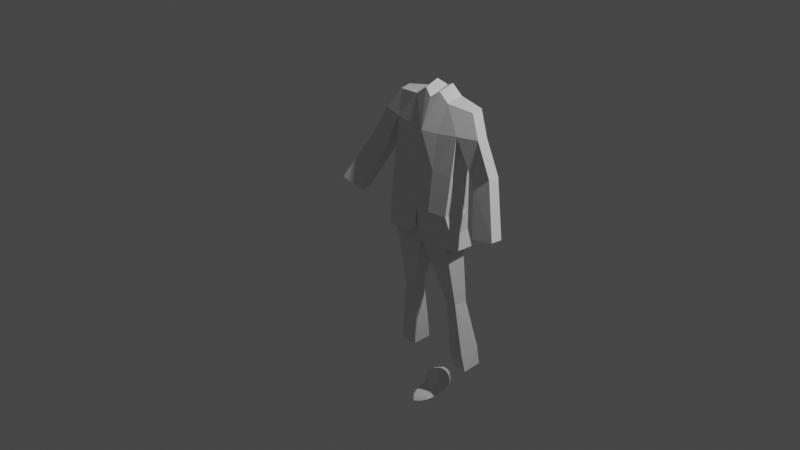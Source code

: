# Source: spy.blend  (saved by Blender 3.2.14; exported with 4.5.12 LTS)
import bpy
from mathutils import Matrix  # noqa: F401  (used for matrix-valued properties, if any)

bpy.ops.wm.read_factory_settings(use_empty=True)
scene = bpy.context.scene
scene.name = 'Scene'

# ---- collections
col_collection = bpy.data.collections.new('Collection'); scene.collection.children.link(col_collection)

# ---- materials (node trees are filled in below, after node groups)
mat_material = bpy.data.materials.new('Material')
mat_material.alpha_threshold = 0.0
mat_material.use_transparent_shadow = False
mat_material.line_color = (0.0, 0.0, 0.0, 1.0)

# ---- material node trees
mat_material.use_nodes = True; mat_material.node_tree.nodes.clear()
_N = mat_material.node_tree.nodes; _L = mat_material.node_tree.links
n0 = _N.new('ShaderNodeOutputMaterial'); n0.name = 'Material Output'; n0.location = (300, 300)
n1 = _N.new('ShaderNodeBsdfPrincipled'); n1.name = 'Principled BSDF'; n1.location = (10, 300)
n1.distribution = 'GGX'
n1.subsurface_method = 'RANDOM_WALK_SKIN'
n1.inputs[2].default_value = 0.4
n1.inputs[3].default_value = 1.45
n1.inputs[27].default_value = (0.0, 0.0, 0.0, 1.0)
n1.inputs[28].default_value = 1.0
_L.new(n1.outputs[0], n0.inputs[0])
n0.is_active_output = True

# ---- world
world_world = bpy.data.worlds.new('World'); scene.world = world_world
world_world.use_nodes = True; world_world.node_tree.nodes.clear()
_N = world_world.node_tree.nodes; _L = world_world.node_tree.links
n0 = _N.new('ShaderNodeOutputWorld'); n0.name = 'World Output'; n0.location = (300, 300)
n1 = _N.new('ShaderNodeBackground'); n1.name = 'Background'; n1.location = (10, 300)
n1.inputs[0].default_value = (0.05088, 0.05088, 0.05088, 1.0)
_L.new(n1.outputs[0], n0.inputs[0])
n0.is_active_output = True
world_world.color = (0.05088, 0.05088, 0.05088)
world_world.use_sun_shadow = False
world_world.sun_shadow_jitter_overblur = 0.0

# ---- cameras
cam_camera = bpy.data.cameras.new('Camera')
cam_camera.clip_end = 100.0
cam_camera.ortho_scale = 7.314

# ---- lights
light_light = bpy.data.lights.new('Light', 'POINT')
light_light.transmission_factor = 0.0
light_light.energy = 1000.0
light_light.shadow_soft_size = 0.1
light_light.shadow_maximum_resolution = 0.006
light_light.use_absolute_resolution = True

# ---- meshes
me_cube = bpy.data.meshes.new('Cube')
me_cube.from_pydata([(-1.172, 0.1716, 0.9726), (-0.8507, -0.1227, -1.037), (-0.0008037, 0.1255, -1.111), (-0.8587, 0.2195, 0.6302), (-0.005251, 0.2449, 0.4946), (-0.005298, -0.2024, -0.5106), (0.01744, 0.226, -0.4769), (-1.16, 0.273, -3.031), (-1.121, 0.07228, -3.071), (-0.6592, 0.2838, -3.04), (-0.8986, 0.1587, -1.988), (-0.8656, 0.01179, -1.969), (-0.5636, 0.1541, -1.981), (-1.917, 0.09185, 0.1763), (-0.4583, 0.2349, 0.8828), (-0.4372, 0.2144, 0.5139), (-0.4478, 0.2104, -0.4915), (-0.4275, -0.2129, -0.4955), (-0.00364, -0.02153, 1.022), (-1.478, -0.04932, 0.03169), (-1.161, 0.05668, 0.9459), (-0.2211, 0.01312, 1.114), (-1.883, -0.1069, -0.5963), (-2.517, -0.2451, -0.5035), (-0.0113, 0.2118, 1.117), (-0.5011, 0.001996, 0.9944), (-0.0008125, -0.1287, -1.012), (-0.6834, 0.07711, -3.057), (-1.933, -0.04037, 0.1805), (-0.9079, -0.1766, -0.4971), (-0.5471, 0.02288, -1.988), (-0.8985, 0.1491, -0.4917), (-1.481, 0.1236, 0.0341), (-0.8511, 0.1147, -1.077), (-2.524, -0.1173, -0.5181), (-1.876, -0.2262, -0.6035), (-0.5434, 0.1755, 1.047), (-1.118, 0.2537, -2.737), (-1.046, 0.04725, -2.783), (-0.6169, 0.2476, -2.761), (-0.9463, -0.06254, 0.6264), (-0.001326, 0.2517, 0.9213), (0.006465, -0.1377, 0.5981), (-0.427, -0.1009, 0.5996), (-1.466, 0.1243, 0.6289), (-1.491, -0.008344, 0.6401), (-0.932, 0.1365, -0.8002), (-0.115, 0.2449, -1.079), (-0.005408, 0.2256, -0.8609), (-0.4388, 0.2177, -0.859), (-0.5635, 0.2407, -1.105), (-0.2479, 0.1769, 1.182), (-0.6341, 0.05279, -2.78), (-1.034, -0.14, -0.81), (-0.007573, -0.1743, 0.07611), (0.01241, 0.1725, 0.007615), (-1.027, 0.1589, -1.065), (-0.4489, 0.1906, -5.633e-05), (-0.4332, -0.1611, 0.0926), (-0.9271, -0.1196, 0.06462), (-0.8469, 0.1703, -0.01545), (-1.105, -0.1216, -1.012), (-0.579, -0.2044, -0.8418), (-0.6459, -0.1641, -1.004), (-0.07075, -0.1715, -0.8423), (-0.2947, -0.1823, -0.9588), (-0.3636, -0.1906, -0.6186), (-0.5574, -0.1843, -0.6771)], [(6, 2)], [(2, 12, 10, 33), (13, 44, 3, 32), (26, 1, 11, 30), (60, 3, 15, 57), (52, 30, 11, 38), (37, 39, 9, 7), (12, 39, 37, 10), (26, 30, 12, 2), (33, 10, 11, 1), (37, 7, 8, 38), (11, 10, 37, 38), (58, 54, 42, 43), (15, 14, 41, 4), (40, 43, 25, 20), (16, 6, 48, 49), (14, 36, 51, 24, 41), (51, 36, 25, 21), (18, 24, 51, 21), (34, 13, 32, 22), (22, 35, 19, 32), (32, 19, 40, 3), (3, 44, 0, 14), (20, 45, 40), (45, 40, 19, 28), (23, 28, 19, 35), (44, 45, 20, 0), (45, 44, 13, 28), (13, 34, 23, 28), (57, 15, 4, 55), (36, 14, 0), (25, 36, 0, 20), (15, 3, 14), (59, 29, 31, 60), (58, 43, 40, 59), (39, 12, 30, 52), (9, 39, 52, 27), (27, 52, 38, 8), (46, 33, 1, 53), (31, 46, 53, 29), (49, 48, 47, 50), (49, 50, 56, 46), (17, 58, 59, 29), (40, 59, 60, 3), (16, 57, 55, 6), (17, 5, 54, 58), (31, 60, 57, 16), (61, 53, 62, 63), (62, 17, 29, 53), (62, 17, 5, 64), (63, 62, 64, 65), (16, 49, 46, 31), (46, 53, 61, 56), (18, 21, 42), (42, 21, 25, 43), (17, 66, 5), (66, 26, 5), (1, 26, 66, 67), (17, 67, 66), (29, 53, 67, 17), (53, 1, 67), (46, 33, 2, 55, 57, 60)])
_uv = me_cube.uv_layers.new(name='UVMap')
_uv.uv.foreach_set('vector', [0.0, 0.0, 0.25, 0.5, 0.375, 0.25, 0.0, 0.0, 0.625, 0.25, 0.625, 0.25, 0.5625, 0.1875, 0.5625, 0.1875, 0.25, 0.685, 0.375, 1.0, 0.375, 1.0, 0.25, 0.685, 0.2187, 0.09375, 0.0, 0.0, 0.0, 0.0, 0.0, 0.0, 0.25, 0.685, 0.25, 0.685, 0.375, 1.0, 0.375, 1.0, 0.375, 0.25, 0.25, 0.5, 0.25, 0.5, 0.375, 0.25, 0.25, 0.5, 0.25, 0.5, 0.375, 0.25, 0.375, 0.25, 0.25, 0.685, 0.25, 0.685, 0.25, 0.5, 0.0, 0.0, 0.0, 0.0, 0.375, 0.25, 0.375, 1.0, 0.375, 1.0, 0.375, 0.25, 0.375, 0.25, 0.375, 0.0, 0.375, 0.0, 0.375, 0.0, 0.375, 0.25, 0.375, 0.25, 0.375, 0.0, 0.5156, 0.9399, 0.5156, 0.875, 0.5938, 0.875, 0.5938, 0.9439, 0.5625, 0.314, 0.6579, 0.4094, 0.5938, 0.375, 0.5625, 0.375, 0.5938, 1.0, 0.5938, 0.9439, 0.811, 0.625, 0.811, 0.625, 0.0, 0.0, 0.0, 0.0, 0.0, 0.0, 0.0, 0.0, 0.6579, 0.4094, 0.811, 0.5625, 0.718, 0.4688, 0.625, 0.375, 0.5938, 0.375, 0.718, 0.4688, 0.811, 0.5625, 0.811, 0.625, 0.811, 0.625, 0.625, 0.875, 0.625, 0.375, 0.718, 0.4688, 0.811, 0.625, 0.0, 0.0, 0.625, 0.25, 0.5625, 0.1875, 0.0, 0.0, 0.0, 0.0, 0.0, 0.0, 0.5625, 0.125, 0.5625, 0.1875, 0.5625, 0.1875, 0.5625, 0.125, 0.0, 0.0, 0.5625, 0.1875, 0.5625, 0.1875, 0.625, 0.25, 0.625, 0.25, 0.6579, 0.4094, 0.811, 0.625, 0.0, 0.0, 0.5938, 1.0, 0.0, 0.0, 0.5938, 1.0, 0.5625, 0.125, 0.0, 0.0, 0.0, 0.0, 0.0, 0.0, 0.5625, 0.125, 0.0, 0.0, 0.625, 0.25, 0.0, 0.0, 0.811, 0.625, 0.625, 0.25, 0.0, 0.0, 0.625, 0.25, 0.625, 0.25, 0.0, 0.0, 0.625, 0.25, 0.0, 0.0, 0.0, 0.0, 0.0, 0.0, 0.0, 0.0, 0.0, 0.0, 0.0, 0.0, 0.0, 0.0, 0.811, 0.5625, 0.6579, 0.4094, 0.625, 0.25, 0.811, 0.625, 0.811, 0.5625, 0.625, 0.25, 0.811, 0.625, 0.5625, 0.314, 0.5625, 0.1875, 0.6579, 0.4094, 0.2188, 0.0325, 0.4375, 0.065, 0.4375, 0.1875, 0.2187, 0.09375, 0.5156, 0.9399, 0.5938, 0.9439, 0.5938, 1.0, 0.5156, 0.5325, 0.25, 0.5, 0.25, 0.5, 0.25, 0.685, 0.25, 0.685, 0.25, 0.5, 0.25, 0.5, 0.25, 0.685, 0.25, 0.685, 0.25, 0.685, 0.25, 0.685, 0.375, 1.0, 0.375, 1.0, 0.4375, 0.1875, 0.0, 0.0, 0.375, 1.0, 0.4062, 0.5325, 0.4375, 0.1875, 0.4375, 0.1875, 0.4062, 0.5325, 0.4375, 0.065, 0.4375, 0.25, 0.4375, 0.25, 0.0, 0.0, 0.2188, 0.125, 0.4375, 0.25, 0.2188, 0.125, 0.0, 0.0, 0.4375, 0.1875, 0.4375, 0.936, 0.5156, 0.9399, 0.5156, 0.5325, 0.4375, 0.065, 0.0, 0.0, 0.2188, 0.0325, 0.2187, 0.09375, 0.0, 0.0, 0.0, 0.0, 0.0, 0.0, 0.0, 0.0, 0.0, 0.0, 0.4375, 0.936, 0.4375, 0.875, 0.5156, 0.875, 0.5156, 0.9399, 0.4375, 0.1875, 0.2187, 0.09375, 0.0, 0.0, 0.0, 0.0, 0.4062, 0.5325, 0.4062, 0.5325, 0.4062, 0.5325, 0.4062, 0.5325, 0.0, 0.0, 0.0, 0.0, 0.0, 0.0, 0.0, 0.0, 0.0, 0.0, 0.0, 0.0, 0.0, 0.0, 0.0, 0.0, 0.4062, 0.5325, 0.4062, 0.5325, 0.4062, 0.5325, 0.4062, 0.5325, 0.0, 0.0, 0.0, 0.0, 0.4375, 0.1875, 0.4375, 0.1875, 0.4375, 0.1875, 0.4062, 0.5325, 0.4062, 0.5325, 0.0, 0.0, 0.625, 0.875, 0.811, 0.625, 0.5938, 0.875, 0.5938, 0.875, 0.811, 0.625, 0.811, 0.625, 0.5938, 0.9439, 0.4375, 0.936, 0.4265, 0.7539, 0.4375, 0.875, 0.4265, 0.7539, 0.25, 0.685, 0.4375, 0.875, 0.375, 1.0, 0.25, 0.685, 0.4265, 0.7539, 0.4205, 0.6884, 0.4375, 0.936, 0.4205, 0.6884, 0.4265, 0.7539, 0.4375, 0.065, 0.4062, 0.5325, 0.4205, 0.6884, 0.4375, 0.936, 0.4062, 0.5325, 0.375, 1.0, 0.4205, 0.6884, 0.0, 0.0, 0.0, 0.0, 0.0, 0.0, 0.0, 0.0, 0.0, 0.0, 0.0, 0.0])
me_cube.materials.append(mat_material)
me_cube.use_mirror_vertex_groups = False
me_cube.update()
me_cube_001 = bpy.data.meshes.new('Cube.001')
me_cube_001.from_pydata([(-0.1827, 0.03623, -3.719), (-0.2097, 0.06857, -3.424), (-0.1375, 0.2669, -3.706), (-0.09204, 0.2673, -3.442), (-0.1916, 0.04276, -3.592), (-0.171, 0.2762, -3.577), (-0.09346, -0.1718, -3.726), (-0.1218, -0.166, -3.673), (-0.1687, 0.1667, -3.717), (-0.2005, 0.1706, -3.42), (-0.2666, 0.1673, -3.577), (-0.1714, -0.04223, -3.727), (-0.186, -0.01799, -3.631), (0.01248, 0.2736, -3.714), (0.01248, 0.2688, -3.436), (0.01248, 0.04057, -3.751), (0.01249, 0.06638, -3.427), (0.01207, 0.03934, -3.572), (0.01248, 0.3008, -3.571), (-0.001289, -0.2054, -3.744), (0.004494, -0.1755, -3.675), (0.01248, 0.1707, -3.392), (0.01248, 0.1706, -3.751), (-0.004442, -0.01584, -3.615), (0.01248, -0.03961, -3.751), (-0.1572, 0.04977, -3.533), (-0.1478, 0.2739, -3.498), (-0.2421, 0.1675, -3.495), (0.006806, 0.03116, -3.537), (0.01248, 0.3002, -3.482), (-0.1294, 0.2261, -3.437), (-0.2245, 0.2245, -3.58), (-0.1272, 0.2228, -3.706), (0.01248, 0.2304, -3.744), (0.01248, 0.2326, -3.396), (-0.1951, 0.2247, -3.502), (-0.1652, 0.1037, -3.714), (-0.1929, 0.1093, -3.422), (-0.2531, 0.1054, -3.582), (0.01248, 0.1056, -3.392), (0.01248, 0.1056, -3.751), (-0.2125, 0.1065, -3.509), (-0.1677, 0.276, -3.661), (-0.2986, 0.04057, -3.661), (-0.1308, -0.1805, -3.704), (-0.2595, 0.1674, -3.659), (-0.2725, -0.03961, -3.689), (-0.0001057, -0.2171, -3.713), (0.01248, 0.3007, -3.661), (-0.2072, 0.2253, -3.655), (-0.2986, 0.1056, -3.661), (-0.1789, -0.1128, -3.65), (-0.1335, -0.1221, -3.728), (0.01302, -0.1085, -3.647), (0.004461, -0.1325, -3.751), (-0.2221, -0.1213, -3.697)], [], [(35, 30, 3, 26), (28, 16, 1, 25), (39, 37, 1, 16), (49, 31, 5, 42), (47, 20, 7, 44), (53, 51, 7, 20), (55, 52, 6, 44), (50, 38, 10, 45), (34, 30, 9, 21), (41, 37, 9, 27), (43, 0, 11, 46), (17, 4, 12, 23), (0, 15, 24, 11), (32, 33, 22, 8), (42, 5, 18, 48), (52, 54, 19, 6), (36, 40, 15, 0), (26, 3, 14, 29), (5, 26, 29, 18), (38, 41, 27, 10), (17, 28, 25, 4), (31, 35, 26, 5), (25, 12, 4), (23, 12, 25, 28), (10, 27, 35, 31), (2, 13, 33, 32), (14, 3, 30, 34), (45, 10, 31, 49), (27, 9, 30, 35), (4, 25, 41, 38), (8, 22, 40, 36), (25, 1, 37, 41), (43, 4, 38, 50), (21, 9, 37, 39), (0, 43, 50, 36), (8, 45, 49, 32), (2, 42, 48, 13), (4, 43, 46, 12), (36, 50, 45, 8), (51, 55, 44, 7), (19, 47, 44, 6), (32, 49, 42, 2), (12, 46, 55, 51), (11, 24, 54, 52), (46, 11, 52, 55), (23, 12, 51, 53)])
_uv = me_cube_001.uv_layers.new(name='UVMap')
_uv.uv.foreach_set('vector', [0.5625, 0.1875, 0.625, 0.1875, 0.625, 0.25, 0.5625, 0.25, 0.5625, 0.875, 0.625, 0.875, 0.625, 1.0, 0.5625, 1.0, 0.75, 0.6875, 0.875, 0.6875, 0.875, 0.75, 0.75, 0.75, 0.4375, 0.1875, 0.5, 0.1875, 0.5, 0.25, 0.4375, 0.25, 0.4375, 0.875, 0.5, 0.875, 0.5, 1.0, 0.4375, 1.0, 0.5, 0.875, 0.5, 1.0, 0.5, 1.0, 0.5, 0.875, 0.4375, 0.0, 0.375, 0.0, 0.375, 0.0, 0.4375, 0.0, 0.4375, 0.0625, 0.5, 0.0625, 0.5, 0.125, 0.4375, 0.125, 0.75, 0.5625, 0.875, 0.5625, 0.875, 0.625, 0.75, 0.625, 0.5625, 0.0625, 0.625, 0.0625, 0.625, 0.125, 0.5625, 0.125, 0.4375, 0.0, 0.375, 0.0, 0.375, 0.0, 0.4375, 0.0, 0.5, 0.875, 0.5, 1.0, 0.5, 1.0, 0.5, 0.875, 0.125, 0.75, 0.25, 0.75, 0.25, 0.75, 0.125, 0.75, 0.125, 0.5625, 0.25, 0.5625, 0.25, 0.625, 0.125, 0.625, 0.4375, 0.25, 0.5, 0.25, 0.5, 0.375, 0.4375, 0.375, 0.125, 0.75, 0.25, 0.75, 0.25, 0.75, 0.125, 0.75, 0.125, 0.6875, 0.25, 0.6875, 0.25, 0.75, 0.125, 0.75, 0.5625, 0.25, 0.625, 0.25, 0.625, 0.375, 0.5625, 0.375, 0.5, 0.25, 0.5625, 0.25, 0.5625, 0.375, 0.5, 0.375, 0.5, 0.0625, 0.5625, 0.0625, 0.5625, 0.125, 0.5, 0.125, 0.5, 0.875, 0.5625, 0.875, 0.5625, 1.0, 0.5, 1.0, 0.5, 0.1875, 0.5625, 0.1875, 0.5625, 0.25, 0.5, 0.25, 0.5625, 0.0, 0.5, 0.0, 0.5, 0.0, 0.0, 0.0, 0.0, 0.0, 0.0, 0.0, 0.0, 0.0, 0.5, 0.125, 0.5625, 0.125, 0.5625, 0.1875, 0.5, 0.1875, 0.125, 0.5, 0.25, 0.5, 0.25, 0.5625, 0.125, 0.5625, 0.75, 0.5, 0.875, 0.5, 0.875, 0.5625, 0.75, 0.5625, 0.4375, 0.125, 0.5, 0.125, 0.5, 0.1875, 0.4375, 0.1875, 0.5625, 0.125, 0.625, 0.125, 0.625, 0.1875, 0.5625, 0.1875, 0.5, 0.0, 0.5625, 0.0, 0.5625, 0.0625, 0.5, 0.0625, 0.125, 0.625, 0.25, 0.625, 0.25, 0.6875, 0.125, 0.6875, 0.5625, 0.0, 0.625, 0.0, 0.625, 0.0625, 0.5625, 0.0625, 0.4375, 0.0, 0.5, 0.0, 0.5, 0.0625, 0.4375, 0.0625, 0.75, 0.625, 0.875, 0.625, 0.875, 0.6875, 0.75, 0.6875, 0.375, 0.0, 0.4375, 0.0, 0.4375, 0.0625, 0.375, 0.0625, 0.375, 0.125, 0.4375, 0.125, 0.4375, 0.1875, 0.375, 0.1875, 0.375, 0.25, 0.4375, 0.25, 0.4375, 0.375, 0.375, 0.375, 0.5, 0.0, 0.4375, 0.0, 0.4375, 0.0, 0.5, 0.0, 0.375, 0.0625, 0.4375, 0.0625, 0.4375, 0.125, 0.375, 0.125, 0.5, 0.0, 0.4375, 0.0, 0.4375, 0.0, 0.5, 0.0, 0.375, 0.875, 0.4375, 0.875, 0.4375, 1.0, 0.375, 1.0, 0.375, 0.1875, 0.4375, 0.1875, 0.4375, 0.25, 0.375, 0.25, 0.5, 0.0, 0.4375, 0.0, 0.4375, 0.0, 0.5, 0.0, 0.125, 0.75, 0.25, 0.75, 0.25, 0.75, 0.125, 0.75, 0.4375, 0.0, 0.375, 0.0, 0.375, 0.0, 0.4375, 0.0, 0.5, 0.875, 0.5, 1.0, 0.5, 1.0, 0.5, 0.875])
me_cube_001.materials.append(mat_material)
me_cube_001.use_mirror_vertex_groups = False
me_cube_001.update()

# ---- objects
ob_cube = bpy.data.objects.new('Cube', me_cube)
ob_light = bpy.data.objects.new('Light', light_light)
ob_camera = bpy.data.objects.new('Camera', cam_camera)
ob_empty = bpy.data.objects.new('Empty', None)
ob_empty_001 = bpy.data.objects.new('Empty.001', None)
ob_cube_001 = bpy.data.objects.new('Cube.001', me_cube_001)

# ---- transforms, parenting, visibility, modifiers, constraints
ob_cube.location = (0.24, 0.206, 0.5836)
ob_cube.scale = (0.4182, 1.0, 0.7234)
ob_cube.lock_rotations_4d = False
ob_cube.empty_display_type = 'ARROWS'
ob_cube.lineart.crease_threshold = 0.0
_m = ob_cube.modifiers.new('Mirror', 'MIRROR')
_m.merge_threshold = 0.045
ob_light.location = (4.076, 1.005, 5.904)
ob_light.rotation_euler = (0.6503, 0.05522, 1.866)
ob_light.lock_rotations_4d = False
ob_light.empty_display_type = 'ARROWS'
ob_light.color = (0.0, 0.0, 0.0, 0.0)
ob_light.lineart.crease_threshold = 0.0
ob_camera.location = (7.359, -6.926, 4.958)
ob_camera.rotation_euler = (1.109, 0.0, 0.8149)
ob_camera.lock_rotations_4d = False
ob_camera.empty_display_type = 'ARROWS'
ob_camera.color = (0.0, 0.0, 0.0, 0.0)
ob_camera.display_type = 'WIRE'
ob_camera.lineart.crease_threshold = 0.0
ob_empty.location = (0.144, 7.182, 0.07119)
ob_empty.rotation_euler = (1.571, 0.0, 0.0)
ob_empty.empty_display_type = 'IMAGE'
ob_empty.empty_display_size = 5.0
ob_empty.use_empty_image_alpha = True
ob_empty.color = (1.0, 1.0, 1.0, 0.7067)
ob_empty_001.location = (-7.662, -3.987, -3.558)
ob_empty_001.rotation_euler = (1.571, 0.0, 1.571)
ob_empty_001.scale = (1.013, 1.453, 1.23)
ob_empty_001.empty_display_type = 'IMAGE'
ob_empty_001.empty_display_size = 9.45
ob_empty_001.empty_image_offset = (-0.2673, -0.2645)
ob_empty_001.use_empty_image_alpha = True
ob_empty_001.color = (1.0, 1.0, 1.0, 0.25)
ob_cube_001.location = (0.24, 0.206, 0.5836)
ob_cube_001.scale = (0.4182, 1.0, 0.7234)
ob_cube_001.lock_rotations_4d = False
ob_cube_001.empty_display_type = 'ARROWS'
ob_cube_001.lineart.crease_threshold = 0.0
_m = ob_cube_001.modifiers.new('Mirror', 'MIRROR')
_m.use_mirror_u = True
_m.use_mirror_v = True
_m.mirror_offset_u = -0.01575
_m.offset_u = -0.2449
_m.offset_v = 0.1497
_m.merge_threshold = 0.045
_m.bisect_threshold = 0.186

# ---- collection membership
col_collection.objects.link(ob_cube)
col_collection.objects.link(ob_light)
col_collection.objects.link(ob_camera)
col_collection.objects.link(ob_empty)
col_collection.objects.link(ob_empty_001)
col_collection.objects.link(ob_cube_001)

# ---- scene / render settings (as saved in the file)
scene.camera = ob_camera
scene.frame_start = 1; scene.frame_end = 250; scene.frame_set(1)
scene.render.engine = 'BLENDER_EEVEE_NEXT'
scene.cycles.sampling_pattern = 'TABULATED_SOBOL'
scene.cycles.use_light_tree = False
scene.view_settings.view_transform = 'Filmic'
bpy.context.view_layer.update()
